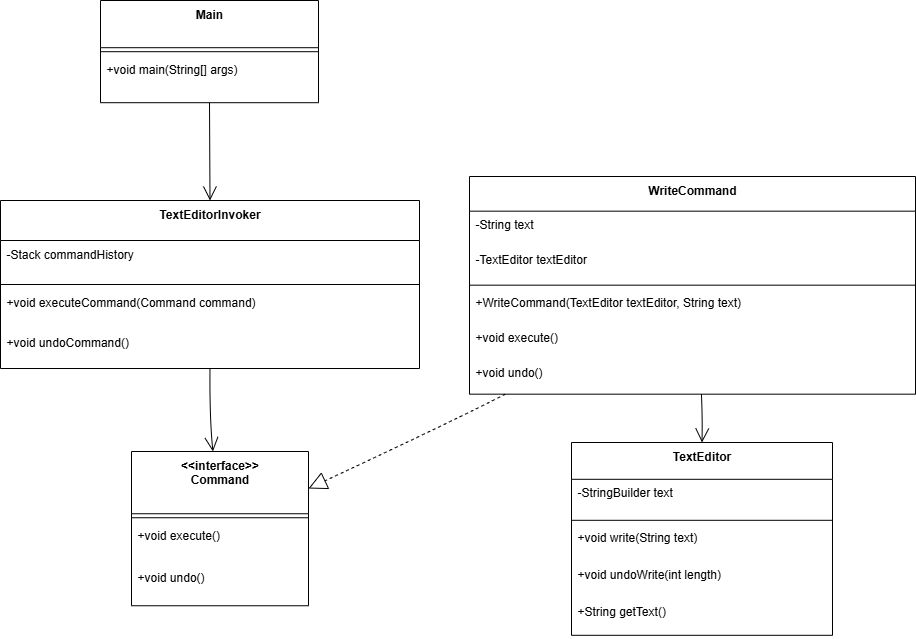

The diagram above was exported from draw.io. Its source (the exported page's mxGraphModel, read from the mxfile embedded in the PNG):
<mxGraphModel dx="1042" dy="-538" grid="1" gridSize="10" guides="1" tooltips="1" connect="1" arrows="1" fold="1" page="1" pageScale="1" pageWidth="850" pageHeight="1100" math="0" shadow="0">
  <root>
    <mxCell id="0" />
    <mxCell id="1" parent="0" />
    <mxCell id="6cGPtKWDbdGvAjniQsww-61" value="Main" style="swimlane;fontStyle=1;align=center;verticalAlign=top;childLayout=stackLayout;horizontal=1;startSize=47.2;horizontalStack=0;resizeParent=1;resizeParentMax=0;resizeLast=0;collapsible=0;marginBottom=0;" vertex="1" parent="1">
      <mxGeometry x="120" y="1900" width="218" height="102.2" as="geometry" />
    </mxCell>
    <mxCell id="6cGPtKWDbdGvAjniQsww-62" style="line;strokeWidth=1;fillColor=none;align=left;verticalAlign=middle;spacingTop=-1;spacingLeft=3;spacingRight=3;rotatable=0;labelPosition=right;points=[];portConstraint=eastwest;strokeColor=inherit;" vertex="1" parent="6cGPtKWDbdGvAjniQsww-61">
      <mxGeometry y="47.2" width="218" height="8" as="geometry" />
    </mxCell>
    <mxCell id="6cGPtKWDbdGvAjniQsww-63" value="+void main(String[] args)" style="text;strokeColor=none;fillColor=none;align=left;verticalAlign=top;spacingLeft=4;spacingRight=4;overflow=hidden;rotatable=0;points=[[0,0.5],[1,0.5]];portConstraint=eastwest;" vertex="1" parent="6cGPtKWDbdGvAjniQsww-61">
      <mxGeometry y="55.2" width="218" height="47" as="geometry" />
    </mxCell>
    <mxCell id="6cGPtKWDbdGvAjniQsww-64" value="TextEditorInvoker" style="swimlane;fontStyle=1;align=center;verticalAlign=top;childLayout=stackLayout;horizontal=1;startSize=40;horizontalStack=0;resizeParent=1;resizeParentMax=0;resizeLast=0;collapsible=0;marginBottom=0;" vertex="1" parent="1">
      <mxGeometry x="20" y="2100" width="419" height="168" as="geometry" />
    </mxCell>
    <mxCell id="6cGPtKWDbdGvAjniQsww-65" value="-Stack commandHistory" style="text;strokeColor=none;fillColor=none;align=left;verticalAlign=top;spacingLeft=4;spacingRight=4;overflow=hidden;rotatable=0;points=[[0,0.5],[1,0.5]];portConstraint=eastwest;" vertex="1" parent="6cGPtKWDbdGvAjniQsww-64">
      <mxGeometry y="40" width="419" height="40" as="geometry" />
    </mxCell>
    <mxCell id="6cGPtKWDbdGvAjniQsww-66" style="line;strokeWidth=1;fillColor=none;align=left;verticalAlign=middle;spacingTop=-1;spacingLeft=3;spacingRight=3;rotatable=0;labelPosition=right;points=[];portConstraint=eastwest;strokeColor=inherit;" vertex="1" parent="6cGPtKWDbdGvAjniQsww-64">
      <mxGeometry y="80" width="419" height="8" as="geometry" />
    </mxCell>
    <mxCell id="6cGPtKWDbdGvAjniQsww-67" value="+void executeCommand(Command command)" style="text;strokeColor=none;fillColor=none;align=left;verticalAlign=top;spacingLeft=4;spacingRight=4;overflow=hidden;rotatable=0;points=[[0,0.5],[1,0.5]];portConstraint=eastwest;" vertex="1" parent="6cGPtKWDbdGvAjniQsww-64">
      <mxGeometry y="88" width="419" height="40" as="geometry" />
    </mxCell>
    <mxCell id="6cGPtKWDbdGvAjniQsww-68" value="+void undoCommand()" style="text;strokeColor=none;fillColor=none;align=left;verticalAlign=top;spacingLeft=4;spacingRight=4;overflow=hidden;rotatable=0;points=[[0,0.5],[1,0.5]];portConstraint=eastwest;" vertex="1" parent="6cGPtKWDbdGvAjniQsww-64">
      <mxGeometry y="128" width="419" height="40" as="geometry" />
    </mxCell>
    <mxCell id="6cGPtKWDbdGvAjniQsww-69" value="&lt;&lt;interface&gt;&gt;&#10;Command" style="swimlane;fontStyle=1;align=center;verticalAlign=top;childLayout=stackLayout;horizontal=1;startSize=62.25;horizontalStack=0;resizeParent=1;resizeParentMax=0;resizeLast=0;collapsible=0;marginBottom=0;" vertex="1" parent="1">
      <mxGeometry x="151" y="2351" width="177" height="154.25" as="geometry" />
    </mxCell>
    <mxCell id="6cGPtKWDbdGvAjniQsww-70" style="line;strokeWidth=1;fillColor=none;align=left;verticalAlign=middle;spacingTop=-1;spacingLeft=3;spacingRight=3;rotatable=0;labelPosition=right;points=[];portConstraint=eastwest;strokeColor=inherit;" vertex="1" parent="6cGPtKWDbdGvAjniQsww-69">
      <mxGeometry y="62.25" width="177" height="8" as="geometry" />
    </mxCell>
    <mxCell id="6cGPtKWDbdGvAjniQsww-71" value="+void execute()" style="text;strokeColor=none;fillColor=none;align=left;verticalAlign=top;spacingLeft=4;spacingRight=4;overflow=hidden;rotatable=0;points=[[0,0.5],[1,0.5]];portConstraint=eastwest;" vertex="1" parent="6cGPtKWDbdGvAjniQsww-69">
      <mxGeometry y="70.25" width="177" height="42" as="geometry" />
    </mxCell>
    <mxCell id="6cGPtKWDbdGvAjniQsww-72" value="+void undo()" style="text;strokeColor=none;fillColor=none;align=left;verticalAlign=top;spacingLeft=4;spacingRight=4;overflow=hidden;rotatable=0;points=[[0,0.5],[1,0.5]];portConstraint=eastwest;" vertex="1" parent="6cGPtKWDbdGvAjniQsww-69">
      <mxGeometry y="112.25" width="177" height="42" as="geometry" />
    </mxCell>
    <mxCell id="6cGPtKWDbdGvAjniQsww-73" value="WriteCommand" style="swimlane;fontStyle=1;align=center;verticalAlign=top;childLayout=stackLayout;horizontal=1;startSize=34.666666666666664;horizontalStack=0;resizeParent=1;resizeParentMax=0;resizeLast=0;collapsible=0;marginBottom=0;" vertex="1" parent="1">
      <mxGeometry x="489" y="2076" width="446" height="217.66666666666666" as="geometry" />
    </mxCell>
    <mxCell id="6cGPtKWDbdGvAjniQsww-74" value="-String text" style="text;strokeColor=none;fillColor=none;align=left;verticalAlign=top;spacingLeft=4;spacingRight=4;overflow=hidden;rotatable=0;points=[[0,0.5],[1,0.5]];portConstraint=eastwest;" vertex="1" parent="6cGPtKWDbdGvAjniQsww-73">
      <mxGeometry y="34.666666666666664" width="446" height="35" as="geometry" />
    </mxCell>
    <mxCell id="6cGPtKWDbdGvAjniQsww-75" value="-TextEditor textEditor" style="text;strokeColor=none;fillColor=none;align=left;verticalAlign=top;spacingLeft=4;spacingRight=4;overflow=hidden;rotatable=0;points=[[0,0.5],[1,0.5]];portConstraint=eastwest;" vertex="1" parent="6cGPtKWDbdGvAjniQsww-73">
      <mxGeometry y="69.66666666666666" width="446" height="35" as="geometry" />
    </mxCell>
    <mxCell id="6cGPtKWDbdGvAjniQsww-76" style="line;strokeWidth=1;fillColor=none;align=left;verticalAlign=middle;spacingTop=-1;spacingLeft=3;spacingRight=3;rotatable=0;labelPosition=right;points=[];portConstraint=eastwest;strokeColor=inherit;" vertex="1" parent="6cGPtKWDbdGvAjniQsww-73">
      <mxGeometry y="104.66666666666666" width="446" height="8" as="geometry" />
    </mxCell>
    <mxCell id="6cGPtKWDbdGvAjniQsww-77" value="+WriteCommand(TextEditor textEditor, String text)" style="text;strokeColor=none;fillColor=none;align=left;verticalAlign=top;spacingLeft=4;spacingRight=4;overflow=hidden;rotatable=0;points=[[0,0.5],[1,0.5]];portConstraint=eastwest;" vertex="1" parent="6cGPtKWDbdGvAjniQsww-73">
      <mxGeometry y="112.66666666666666" width="446" height="35" as="geometry" />
    </mxCell>
    <mxCell id="6cGPtKWDbdGvAjniQsww-78" value="+void execute()" style="text;strokeColor=none;fillColor=none;align=left;verticalAlign=top;spacingLeft=4;spacingRight=4;overflow=hidden;rotatable=0;points=[[0,0.5],[1,0.5]];portConstraint=eastwest;" vertex="1" parent="6cGPtKWDbdGvAjniQsww-73">
      <mxGeometry y="147.66666666666666" width="446" height="35" as="geometry" />
    </mxCell>
    <mxCell id="6cGPtKWDbdGvAjniQsww-79" value="+void undo()" style="text;strokeColor=none;fillColor=none;align=left;verticalAlign=top;spacingLeft=4;spacingRight=4;overflow=hidden;rotatable=0;points=[[0,0.5],[1,0.5]];portConstraint=eastwest;" vertex="1" parent="6cGPtKWDbdGvAjniQsww-73">
      <mxGeometry y="182.66666666666666" width="446" height="35" as="geometry" />
    </mxCell>
    <mxCell id="6cGPtKWDbdGvAjniQsww-80" value="TextEditor" style="swimlane;fontStyle=1;align=center;verticalAlign=top;childLayout=stackLayout;horizontal=1;startSize=36.8;horizontalStack=0;resizeParent=1;resizeParentMax=0;resizeLast=0;collapsible=0;marginBottom=0;" vertex="1" parent="1">
      <mxGeometry x="591" y="2342" width="261" height="192.8" as="geometry" />
    </mxCell>
    <mxCell id="6cGPtKWDbdGvAjniQsww-81" value="-StringBuilder text" style="text;strokeColor=none;fillColor=none;align=left;verticalAlign=top;spacingLeft=4;spacingRight=4;overflow=hidden;rotatable=0;points=[[0,0.5],[1,0.5]];portConstraint=eastwest;" vertex="1" parent="6cGPtKWDbdGvAjniQsww-80">
      <mxGeometry y="36.8" width="261" height="37" as="geometry" />
    </mxCell>
    <mxCell id="6cGPtKWDbdGvAjniQsww-82" style="line;strokeWidth=1;fillColor=none;align=left;verticalAlign=middle;spacingTop=-1;spacingLeft=3;spacingRight=3;rotatable=0;labelPosition=right;points=[];portConstraint=eastwest;strokeColor=inherit;" vertex="1" parent="6cGPtKWDbdGvAjniQsww-80">
      <mxGeometry y="73.8" width="261" height="8" as="geometry" />
    </mxCell>
    <mxCell id="6cGPtKWDbdGvAjniQsww-83" value="+void write(String text)" style="text;strokeColor=none;fillColor=none;align=left;verticalAlign=top;spacingLeft=4;spacingRight=4;overflow=hidden;rotatable=0;points=[[0,0.5],[1,0.5]];portConstraint=eastwest;" vertex="1" parent="6cGPtKWDbdGvAjniQsww-80">
      <mxGeometry y="81.8" width="261" height="37" as="geometry" />
    </mxCell>
    <mxCell id="6cGPtKWDbdGvAjniQsww-84" value="+void undoWrite(int length)" style="text;strokeColor=none;fillColor=none;align=left;verticalAlign=top;spacingLeft=4;spacingRight=4;overflow=hidden;rotatable=0;points=[[0,0.5],[1,0.5]];portConstraint=eastwest;" vertex="1" parent="6cGPtKWDbdGvAjniQsww-80">
      <mxGeometry y="118.8" width="261" height="37" as="geometry" />
    </mxCell>
    <mxCell id="6cGPtKWDbdGvAjniQsww-85" value="+String getText()" style="text;strokeColor=none;fillColor=none;align=left;verticalAlign=top;spacingLeft=4;spacingRight=4;overflow=hidden;rotatable=0;points=[[0,0.5],[1,0.5]];portConstraint=eastwest;" vertex="1" parent="6cGPtKWDbdGvAjniQsww-80">
      <mxGeometry y="155.8" width="261" height="37" as="geometry" />
    </mxCell>
    <mxCell id="6cGPtKWDbdGvAjniQsww-86" value="" style="curved=1;startArrow=none;endArrow=open;endSize=12;exitX=0.5;exitY=1;entryX=0.5;entryY=0;rounded=0;" edge="1" parent="1" source="6cGPtKWDbdGvAjniQsww-61" target="6cGPtKWDbdGvAjniQsww-64">
      <mxGeometry relative="1" as="geometry">
        <Array as="points" />
      </mxGeometry>
    </mxCell>
    <mxCell id="6cGPtKWDbdGvAjniQsww-87" value="" style="curved=1;startArrow=none;endArrow=open;endSize=12;exitX=0.5;exitY=1;entryX=0.46;entryY=0;rounded=0;" edge="1" parent="1" source="6cGPtKWDbdGvAjniQsww-64" target="6cGPtKWDbdGvAjniQsww-69">
      <mxGeometry relative="1" as="geometry">
        <Array as="points">
          <mxPoint x="229" y="2317" />
        </Array>
      </mxGeometry>
    </mxCell>
    <mxCell id="6cGPtKWDbdGvAjniQsww-88" value="" style="curved=1;dashed=1;startArrow=none;endArrow=block;endSize=16;endFill=0;exitX=0.08;exitY=1;entryX=1;entryY=0.24;rounded=0;" edge="1" parent="1" source="6cGPtKWDbdGvAjniQsww-73" target="6cGPtKWDbdGvAjniQsww-69">
      <mxGeometry relative="1" as="geometry">
        <Array as="points">
          <mxPoint x="480" y="2317" />
        </Array>
      </mxGeometry>
    </mxCell>
    <mxCell id="6cGPtKWDbdGvAjniQsww-89" value="" style="curved=1;startArrow=none;endArrow=open;endSize=12;exitX=0.52;exitY=1;entryX=0.5;entryY=0;rounded=0;" edge="1" parent="1" source="6cGPtKWDbdGvAjniQsww-73" target="6cGPtKWDbdGvAjniQsww-80">
      <mxGeometry relative="1" as="geometry">
        <Array as="points">
          <mxPoint x="722" y="2317" />
        </Array>
      </mxGeometry>
    </mxCell>
  </root>
</mxGraphModel>